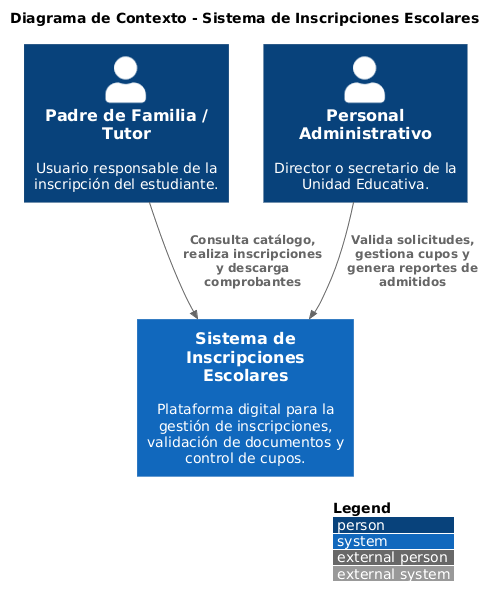

The diagram above was rendered by PlantUML. Its source (embedded in the PNG):
@startuml
!include https://raw.githubusercontent.com/plantuml-stdlib/C4-PlantUML/master/C4_Context.puml

LAYOUT_WITH_LEGEND()
title Diagrama de Contexto - Sistema de Inscripciones Escolares

Person(parent, "Padre de Familia / Tutor", "Usuario responsable de la inscripción del estudiante.")
Person(admin, "Personal Administrativo", "Director o secretario de la Unidad Educativa.")

System(school_system, "Sistema de Inscripciones Escolares", "Plataforma digital para la gestión de inscripciones, validación de documentos y control de cupos.")

Rel(parent, school_system, "Consulta catálogo, realiza inscripciones y descarga comprobantes")
Rel(admin, school_system, "Valida solicitudes, gestiona cupos y genera reportes de admitidos")
@enduml